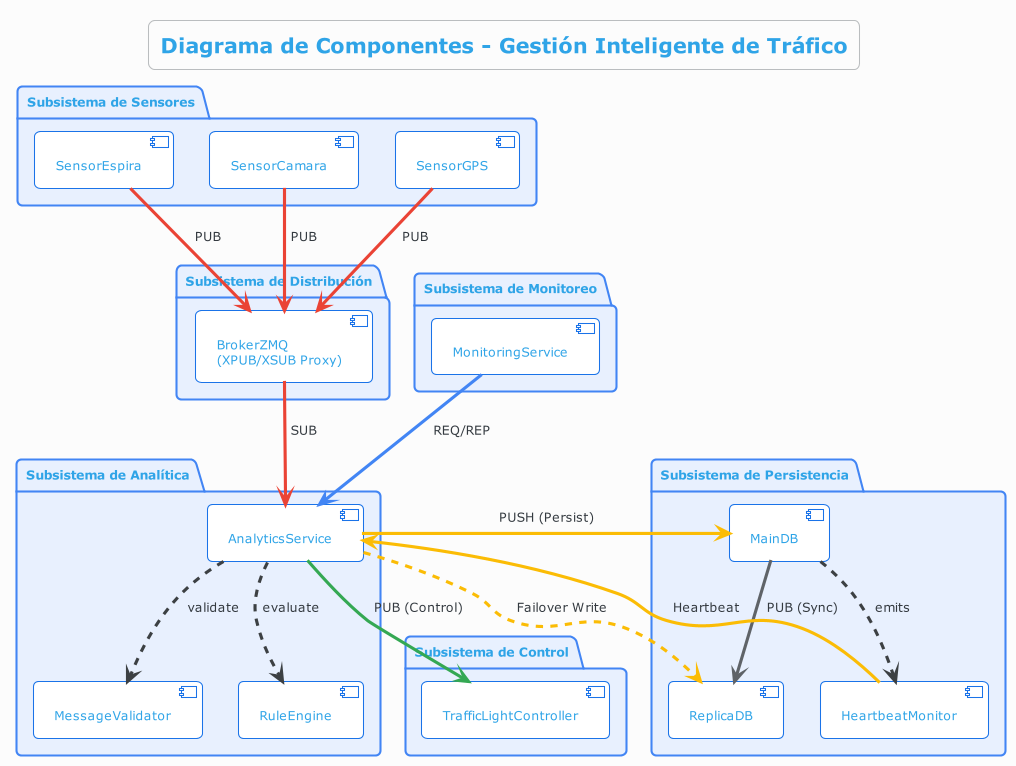

The diagram above was rendered by PlantUML. Its source (embedded in the PNG):
@startuml
!theme cerulean-outline
skinparam backgroundColor #fcfcfc
skinparam roundcorner 10
skinparam shadowing false
skinparam handwritten false

skinparam component {
    BackgroundColor #FFFFFF
    BorderColor #1A73E8
    ArrowColor #3C4043
}

skinparam package {
    BackgroundColor #E8F0FE
    BorderColor #4285F4
}

title Diagrama de Componentes - Gestión Inteligente de Tráfico

package "Subsistema de Sensores" {
    component [SensorEspira] as SE
    component [SensorCamara] as SC
    component [SensorGPS] as SG
}

package "Subsistema de Distribución" {
    component [BrokerZMQ\n(XPUB/XSUB Proxy)] as BRK
}

package "Subsistema de Analítica" {
    component [AnalyticsService] as ANA
    component [MessageValidator] as VAL
    component [RuleEngine] as RUL
    
    ANA ..> VAL : validate
    ANA ..> RUL : evaluate
}

package "Subsistema de Control" {
    component [TrafficLightController] as TLC
}

package "Subsistema de Monitoreo" {
    component [MonitoringService] as MON
}

package "Subsistema de Persistencia" {
    component [MainDB] as MDB
    component [ReplicaDB] as RDB
    component [HeartbeatMonitor] as HBM
    
    MDB ..> HBM : emits
}

' Connections
SE -[#EA4335]-> BRK : PUB
SC -[#EA4335]-> BRK : PUB
SG -[#EA4335]-> BRK : PUB

BRK -[#EA4335]-> ANA : SUB

ANA -[#34A853]-> TLC : PUB (Control)
ANA -[#FBBC05]-> MDB : PUSH (Persist)
ANA .[#FBBC05].> RDB : Failover Write

MON -[#4285F4]-> ANA : REQ/REP

MDB -[#5F6368]-> RDB : PUB (Sync)
HBM -[#FBBC05]-> ANA : Heartbeat

@enduml